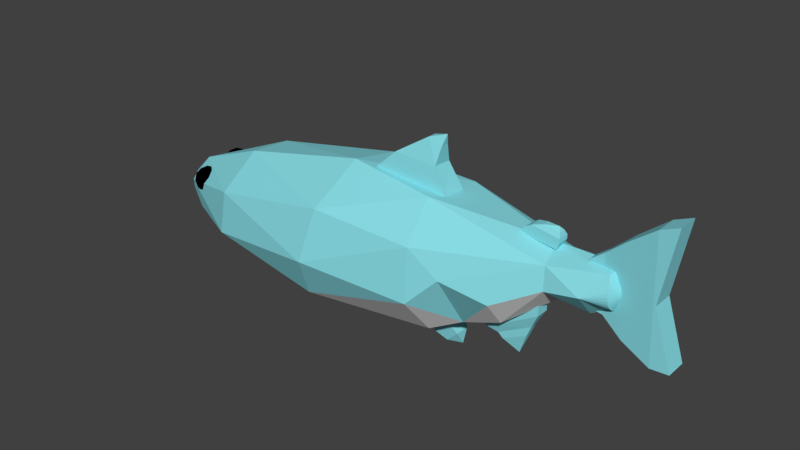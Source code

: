 # Source: fish.blend  (saved by Blender 2.79.0; exported with 4.5.12 LTS)
import bpy
from mathutils import Matrix  # noqa: F401  (used for matrix-valued properties, if any)

bpy.ops.wm.read_factory_settings(use_empty=True)
scene = bpy.context.scene
scene.name = 'Scene'

# ---- collections
col_collection_1 = bpy.data.collections.new('Collection 1'); scene.collection.children.link(col_collection_1)

# ---- materials (node trees are filled in below, after node groups)
mat_fish_mat = bpy.data.materials.new('fish mat')
mat_fish_mat.alpha_threshold = 0.0
mat_fish_mat.use_transparent_shadow = False
mat_fish_mat.diffuse_color = (0.255, 0.7325, 0.8, 1.0)
mat_fish_mat.roughness = 0.5
mat_bottom_fish_mat = bpy.data.materials.new('Bottom Fish mat')
mat_bottom_fish_mat.alpha_threshold = 0.0
mat_bottom_fish_mat.use_transparent_shadow = False
mat_bottom_fish_mat.roughness = 0.5
mat_fish_eyes_mat = bpy.data.materials.new('fish eyes mat')
mat_fish_eyes_mat.alpha_threshold = 0.0
mat_fish_eyes_mat.use_transparent_shadow = False
mat_fish_eyes_mat.diffuse_color = (0.0, 0.0, 0.0, 1.0)
mat_fish_eyes_mat.roughness = 0.5

# ---- material node trees

# ---- world
world_world = bpy.data.worlds.new('World'); scene.world = world_world
world_world.color = (0.05088, 0.05088, 0.05088)
world_world.use_sun_shadow = False
world_world.sun_shadow_jitter_overblur = 0.0
world_world.cycles.sampling_method = 'MANUAL'

# ---- meshes
me_cylinder = bpy.data.meshes.new('Cylinder')
me_cylinder.from_pydata([(-0.4234, 1.725, -0.7227), (2.011, 0.5339, -1.125), (1.959, -0.5487, -1.183), (0.4013, -1.815, -0.8108), (-0.7763, -1.482, -0.573), (-1.567, -0.3416, -0.3911), (-1.302, 0.9231, -0.4119), (1.097, 1.619, -0.9183), (1.402, -1.348, -1.039), (1.113, 1.244, -3.713), (1.681, 0.4216, -3.943), (1.583, -0.6646, -3.897), (0.7486, -1.361, -3.772), (-0.2692, -1.292, -3.615), (-1.033, -0.4117, -3.464), (-0.9111, 0.6883, -3.533), (-0.0718, 1.381, -3.651), (0.7468, 0.3264, -5.745), (0.8183, -0.003087, -5.794), (0.8008, -0.5782, -5.352), (0.1624, 0.599, -5.587), (0.347, 0.4336, -5.754), (0.429, 0.4254, -5.766), (0.5078, 0.4012, -5.778), (0.5805, 0.3619, -5.789), (0.6965, 0.2446, -5.807), (0.7354, 0.1711, -5.813), (0.7593, -0.07456, -5.816), (0.7354, -0.1543, -5.813), (0.6965, -0.2278, -5.807), (0.6442, -0.2923, -5.799), (0.5805, -0.3451, -5.789), (0.5078, -0.3844, -5.778), (0.429, -0.4086, -5.766), (0.347, -0.4168, -5.754), (0.1824, -0.5298, -5.617), (0.1134, -0.3451, -5.718), (0.0497, -0.2923, -5.709), (-0.002586, -0.2278, -5.701), (-0.04144, -0.1543, -5.695), (-0.307, -0.1204, -5.442), (-0.06536, 0.09135, -5.691), (-0.04144, 0.1711, -5.695), (-0.002586, 0.2446, -5.701), (0.0497, 0.3091, -5.709), (0.2649, 0.4254, -5.741), (0.315, 0.008393, -5.965), (0.315, 0.008393, -5.965), (0.315, 0.008393, -5.965), (0.315, 0.008393, -5.965), (0.315, 0.008393, -5.965), (0.315, 0.008393, -5.965), (0.315, 0.008393, -5.965), (0.315, 0.008393, -5.965), (0.315, 0.008393, -5.965), (0.315, 0.008393, -5.965), (0.315, 0.008393, -5.965), (0.315, 0.008393, -5.965), (0.315, 0.008393, -5.965), (0.315, 0.008393, -5.965), (0.315, 0.008393, -5.965), (0.315, 0.008393, -5.965), (0.315, 0.008393, -5.965), (0.315, 0.008393, -5.965), (0.315, 0.008393, -5.965), (0.315, 0.008393, -5.965), (0.315, 0.008393, -5.965), (0.315, 0.008393, -5.965), (0.315, 0.008393, -5.965), (0.315, 0.008393, -5.965), (0.315, 0.008393, -5.965), (0.315, 0.008393, -5.965), (0.315, 0.008393, -5.965), (0.315, 0.008393, -5.965), (0.315, 0.008393, -5.965), (0.315, 0.008393, -5.965), (0.315, 0.008393, -5.965), (0.315, 0.008393, -5.965), (1.693, 0.4828, 1.793), (1.584, -0.7258, 1.807), (0.6467, -1.51, 1.816), (-0.01406, 1.569, 1.818), (1.045, 1.236, 1.94), (1.262, -0.53, 2.545), (-0.006689, -1.3, 2.496), (-0.5804, -1.393, 1.824), (-1.338, -0.5612, 1.714), (-1.176, 0.8956, 1.804), (0.05224, 1.028, 3.591), (0.9899, 0.594, 3.428), (0.9753, -0.492, 3.446), (0.3383, -1.006, 3.486), (-0.05864, 0.5435, 4.46), (0.3186, 0.06658, 4.458), (-0.1171, -0.5797, 4.467), (-0.6451, -0.5149, 4.453), (-0.8576, 0.1242, 4.321), (-0.6233, 0.507, 4.45), (-0.2474, 0.6084, 5.203), (0.3326, -0.05129, 5.202), (-0.227, -0.5733, 5.225), (-0.3449, 0.4323, 5.742), (-0.2623, 0.4241, 5.742), (-0.1827, 0.4, 5.742), (-0.1095, 0.3608, 5.742), (-0.04522, 0.3081, 5.742), (-0.02644, 0.2831, 5.722), (0.04667, 0.1706, 5.742), (0.07079, 0.09109, 5.742), (0.07457, -0.07199, 5.721), (0.04667, -0.1538, 5.742), (0.007499, -0.2271, 5.742), (-0.04522, -0.2913, 5.742), (-0.1095, -0.3441, 5.742), (-0.1827, -0.3832, 5.742), (-0.2623, -0.4073, 5.742), (-0.3449, -0.4155, 5.742), (-0.4276, -0.4073, 5.742), (-0.5072, -0.3832, 5.742), (-0.5804, -0.3441, 5.742), (-0.6447, -0.2913, 5.742), (-0.7411, -0.2629, 5.677), (-0.7366, -0.1538, 5.742), (-0.7607, -0.0743, 5.742), (-0.8027, 0.1021, 5.702), (-0.7366, 0.1706, 5.742), (-0.6974, 0.2439, 5.742), (-0.7136, 0.2874, 5.7), (-0.5804, 0.3608, 5.742), (-0.5072, 0.4, 5.742), (-0.4276, 0.4241, 5.742), (-0.3428, 0.008393, 5.981), (-0.3428, 0.008393, 5.981), (-0.3428, 0.008393, 5.981), (-0.3428, 0.008393, 5.981), (-0.3428, 0.008393, 5.981), (-0.3428, 0.008393, 5.981), (-0.3428, 0.008393, 5.981), (-0.3428, 0.008393, 5.981), (-0.3428, 0.008393, 5.981), (-0.3428, 0.008393, 5.981), (-0.3428, 0.008393, 5.981), (-0.3428, 0.008393, 5.981), (-0.3428, 0.008393, 5.981), (-0.3428, 0.008393, 5.981), (-0.3428, 0.008393, 5.981), (-0.3428, 0.008393, 5.981), (-0.3428, 0.008393, 5.981), (-0.3428, 0.008393, 5.981), (-0.3428, 0.008393, 5.981), (-0.3428, 0.008393, 5.981), (-0.3428, 0.008393, 5.981), (-0.3428, 0.008393, 5.981), (-0.3428, 0.008393, 5.981), (-0.3428, 0.008393, 5.981), (-0.3428, 0.008393, 5.981), (-0.3428, 0.008393, 5.981), (-0.3428, 0.008393, 5.981), (-0.3428, 0.008393, 5.981), (-0.3428, 0.008393, 5.981), (-0.3428, 0.008393, 5.981), (-0.3428, 0.008393, 5.981), (-0.3428, 0.008393, 5.981), (-0.3526, 0.5739, -5.205), (-0.1802, 0.7459, -5.448), (-0.1686, 0.8522, -5.121), (-0.1615, 0.5739, -4.919), (-0.1686, 0.2956, -5.121), (-0.1802, 0.4019, -5.448), (0.1175, 0.8522, -5.312), (0.129, 0.7459, -4.985), (0.129, 0.4019, -4.985), (0.1175, 0.2956, -5.312), (0.1104, 0.5739, -5.514), (0.3014, 0.5739, -5.228), (-0.3019, 0.7375, -5.154), (-0.3087, 0.675, -5.346), (-0.2005, 0.8386, -5.296), (-0.2073, 0.5739, -5.489), (-0.3087, 0.4728, -5.346), (-0.2977, 0.5739, -5.035), (-0.1896, 0.7375, -4.985), (-0.3019, 0.4103, -5.154), (-0.1896, 0.4103, -4.985), (-0.2005, 0.3092, -5.296), (-0.03654, 0.675, -5.527), (-0.03654, 0.4728, -5.527), (-0.02558, 0.9011, -5.216), (-0.03235, 0.8386, -5.409), (-0.01462, 0.675, -4.905), (-0.01881, 0.8386, -5.024), (-0.01881, 0.3092, -5.024), (-0.01462, 0.4728, -4.905), (-0.03235, 0.3092, -5.409), (-0.02558, 0.2467, -5.216), (0.1384, 0.7375, -5.448), (0.1494, 0.8386, -5.137), (0.1561, 0.5739, -4.944), (0.1494, 0.3092, -5.137), (0.1384, 0.4103, -5.448), (0.2507, 0.7375, -5.279), (0.2465, 0.5739, -5.398), (0.2575, 0.675, -5.087), (0.2575, 0.4728, -5.087), (0.2507, 0.4103, -5.279), (-0.2884, -0.5225, -5.04), (-0.1159, -0.3505, -5.283), (-0.1044, -0.2442, -4.956), (-0.09731, -0.5225, -4.754), (-0.1044, -0.8009, -4.956), (-0.1159, -0.6945, -5.283), (0.1817, -0.2442, -5.147), (0.1932, -0.3505, -4.82), (0.1932, -0.6945, -4.82), (0.1817, -0.8009, -5.147), (0.1746, -0.5225, -5.349), (0.3656, -0.5225, -5.063), (-0.2377, -0.3589, -4.989), (-0.2444, -0.4214, -5.181), (-0.1363, -0.2578, -5.131), (-0.1431, -0.5225, -5.324), (-0.2444, -0.6236, -5.181), (-0.2335, -0.5225, -4.87), (-0.1254, -0.3589, -4.82), (-0.2377, -0.6861, -4.989), (-0.1254, -0.6861, -4.82), (-0.1363, -0.7872, -5.131), (0.02767, -0.4214, -5.363), (0.02767, -0.6236, -5.363), (0.03863, -0.1953, -5.052), (0.03186, -0.2578, -5.244), (0.04959, -0.4214, -4.741), (0.0454, -0.2578, -4.859), (0.0454, -0.7872, -4.859), (0.04959, -0.6236, -4.741), (0.03186, -0.7872, -5.244), (0.03863, -0.8497, -5.052), (0.2026, -0.3589, -5.283), (0.2136, -0.2578, -4.972), (0.2204, -0.5225, -4.779), (0.2136, -0.7872, -4.972), (0.2026, -0.6861, -5.283), (0.3149, -0.3589, -5.115), (0.3107, -0.5225, -5.233), (0.3217, -0.4214, -4.922), (0.3217, -0.6236, -4.922), (0.3149, -0.6861, -5.115), (-0.9544, -0.1199, 3.591), (-1.099, -0.1199, 3.73), (-0.9544, 0.154, 3.591), (-1.099, 0.154, 3.73), (-0.8098, -0.1199, 4.438), (-0.9624, -0.1199, 4.503), (-0.8098, 0.154, 4.438), (-0.9624, 0.154, 4.503), (-1.174, -0.1199, 3.871), (-1.174, 0.154, 3.871), (-1.051, -0.1199, 4.503), (-1.051, 0.154, 4.503), (-1.227, -0.06331, 4.102), (-1.227, 0.09737, 4.102), (-1.155, -0.06331, 4.473), (-1.155, 0.09737, 4.473), (-1.247, 0.01703, 4.411), (-1.247, 0.01703, 4.411), (-1.247, 0.01703, 4.411), (-1.247, 0.01703, 4.411), (1.373, 0.1089, 2.941), (1.264, 0.1089, 2.686), (1.373, -0.199, 2.941), (1.264, -0.199, 2.686), (0.7178, 0.1089, 4.133), (0.4968, 0.1089, 4.137), (0.7178, -0.199, 4.133), (0.4968, -0.199, 4.137), (1.478, 0.0311, 3.137), (1.478, -0.1212, 3.137), (1.069, 0.0311, 3.934), (1.069, -0.1212, 3.934), (1.581, 0.0311, 3.247), (1.581, -0.1212, 3.247), (1.319, 0.0311, 3.826), (1.319, -0.1212, 3.826), (1.813, -0.04504, 3.615), (1.813, -0.04504, 3.615), (1.813, -0.04504, 3.615), (1.813, -0.04504, 3.615), (1.958, -0.2496, 1.637), (1.619, -0.2496, 1.248), (1.958, 0.2664, 1.637), (1.619, 0.2664, 1.248), (1.681, -0.2496, 1.997), (1.458, -0.2496, 1.799), (1.681, 0.2664, 1.997), (1.458, 0.2664, 1.799), (2.116, -0.1685, 1.849), (2.116, 0.1853, 1.849), (1.877, -0.1685, 2.122), (1.877, 0.1853, 2.122), (2.173, 0.008392, 2.14), (2.173, 0.008392, 2.14), (2.173, 0.008392, 2.14), (2.173, 0.008392, 2.14), (-1.34, -0.2928, -0.05178), (-1.934, -0.2284, 0.616), (-1.515, 0.3103, 0.07011), (-1.227, -0.2928, 1.932), (-1.227, 0.3096, 1.932), (-1.824, 0.2424, 1.627), (-1.853, -0.2214, 1.627), (-2.389, -0.0881, 1.383), (-2.389, 0.1049, 1.383), (-2.248, -0.0881, 1.703), (-2.248, 0.1049, 1.703), (-2.501, 0.008393, 1.78), (-2.501, 0.008393, 1.78), (-2.501, 0.008393, 1.78), (-2.501, 0.008393, 1.78), (0.1933, -0.1029, 5.179), (-0.8367, -0.1029, 5.153), (0.1933, 0.1197, 5.179), (-0.8367, 0.1197, 5.153), (0.235, -0.1029, 5.479), (-1.064, -0.1029, 5.473), (0.235, 0.1197, 5.479), (-1.064, 0.1197, 5.473), (0.608, -0.1672, 5.941), (-1.442, -0.1672, 5.931), (0.608, 0.184, 5.941), (-1.442, 0.184, 5.931), (0.9236, -0.245, 6.581), (-1.898, -0.245, 6.563), (0.9236, 0.2617, 6.581), (-1.898, 0.2617, 6.563), (0.9142, -0.245, 6.998), (-2.053, -0.245, 6.974), (0.9142, 0.2617, 6.998), (-2.053, 0.2617, 6.974), (-0.3199, -0.1029, 5.166), (-0.3199, 0.1197, 5.166), (-0.4123, 0.1197, 5.476), (-0.4123, -0.1029, 5.476), (-0.4132, 0.184, 5.936), (-0.4132, -0.1672, 5.936), (-0.4146, 0.2617, 6.57), (-0.4146, -0.245, 6.57), (-0.3953, 0.2617, 6.621), (-0.3953, -0.245, 6.621)], [], [(3, 4, 13), (16, 0, 7, 9), (15, 40, 14), (2, 11, 10), (6, 15, 5), (8, 12, 11), (0, 15, 6), (2, 10, 9), (9, 20, 16), (16, 20, 15), (12, 35, 19), (10, 17, 9), (13, 40, 35), (11, 19, 18), (24, 50, 49), (19, 33, 32), (18, 26, 17), (40, 38, 37), (40, 39, 38), (19, 29, 28), (19, 30, 29), (19, 31, 30), (19, 32, 31), (20, 77, 76), (35, 64, 63), (17, 51, 50), (45, 46, 77), (35, 65, 64), (25, 52, 51), (36, 66, 65), (26, 53, 52), (37, 67, 66), (18, 54, 53), (38, 68, 67), (18, 55, 54), (39, 69, 68), (27, 56, 55), (40, 70, 69), (28, 57, 56), (40, 71, 70), (29, 58, 57), (41, 72, 71), (30, 59, 58), (42, 73, 72), (31, 60, 59), (21, 47, 46), (43, 74, 73), (32, 61, 60), (22, 48, 47), (44, 75, 74), (33, 62, 61), (23, 49, 48), (20, 76, 75), (34, 63, 62), (5, 87, 6), (3, 85, 4), (8, 80, 3), (0, 81, 7), (5, 86, 87), (2, 79, 8), (4, 86, 5), (80, 83, 84), (87, 97, 81), (84, 95, 85), (82, 89, 83), (85, 95, 86), (83, 89, 90), (86, 95, 96), (83, 91, 84), (90, 93, 94), (88, 92, 89), (97, 98, 92), (94, 100, 95), (95, 121, 96), (93, 99, 94), (98, 106, 99), (99, 109, 100), (108, 137, 138), (98, 130, 101), (121, 122, 123), (127, 128, 98), (100, 115, 116), (131, 162, 161, 160, 159, 158, 157, 156, 155, 154, 153, 152, 151, 150, 149, 148, 147, 146, 145, 144, 143, 142, 141, 140, 139, 138, 137, 136, 135, 134, 133, 132), (121, 151, 152), (109, 138, 139), (122, 152, 153), (109, 139, 140), (123, 153, 154), (110, 140, 141), (124, 154, 155), (111, 141, 142), (124, 155, 156), (112, 142, 143), (125, 156, 157), (113, 143, 144), (126, 157, 158), (114, 144, 145), (102, 131, 132), (127, 158, 159), (115, 145, 146), (103, 132, 133), (128, 159, 160), (116, 146, 147), (104, 133, 134), (129, 160, 161), (117, 147, 148), (105, 134, 135), (130, 161, 162), (118, 148, 149), (101, 162, 131), (119, 149, 150), (107, 136, 137), (120, 150, 151), (1, 9, 7), (1, 2, 9), (2, 8, 11), (5, 15, 14), (8, 3, 12), (14, 13, 4, 5), (0, 16, 15), (3, 13, 12), (34, 33, 19, 35), (20, 22, 21), (11, 12, 19), (15, 20, 40), (9, 17, 20), (12, 13, 35), (10, 18, 17), (13, 14, 40), (10, 11, 18), (24, 17, 50), (20, 44, 43), (20, 23, 22), (23, 20, 17, 24), (37, 36, 35, 40), (20, 21, 45), (17, 26, 25), (28, 27, 18, 19), (42, 40, 20, 43), (40, 42, 41), (65, 66, 67, 68, 69, 70, 71, 72, 73, 74, 75, 76, 77, 46, 47, 48, 49, 50, 51, 52, 53, 54, 55, 56, 57, 58, 59, 60, 61, 62, 63, 64), (79, 2, 1, 78), (20, 45, 77), (17, 25, 51), (45, 21, 46), (35, 36, 65), (25, 26, 52), (36, 37, 66), (26, 18, 53), (37, 38, 67), (38, 39, 68), (18, 27, 55), (39, 40, 69), (27, 28, 56), (28, 29, 57), (40, 41, 71), (29, 30, 58), (41, 42, 72), (30, 31, 59), (42, 43, 73), (31, 32, 60), (21, 22, 47), (43, 44, 74), (32, 33, 61), (22, 23, 48), (44, 20, 75), (33, 34, 62), (23, 24, 49), (34, 35, 63), (3, 80, 85), (8, 79, 80), (78, 1, 7, 82), (88, 89, 82, 81), (7, 81, 82), (4, 85, 86), (0, 6, 87), (0, 87, 81), (80, 79, 83), (85, 80, 84), (78, 82, 83), (79, 78, 83), (86, 96, 87), (84, 91, 95), (81, 97, 88), (83, 90, 91), (87, 96, 97), (124, 127, 97, 96), (90, 89, 93), (91, 90, 94), (95, 91, 94), (89, 92, 93), (88, 97, 92), (94, 99, 100), (98, 99, 93, 92), (97, 127, 98), (118, 121, 100, 117), (95, 100, 121), (96, 121, 124), (106, 104, 105), (99, 106, 109), (108, 107, 137), (98, 129, 130), (107, 108, 109, 106), (121, 118, 119), (121, 119, 120), (112, 100, 109, 111), (124, 121, 123), (109, 110, 111), (126, 127, 124, 125), (100, 112, 113), (104, 106, 98, 103), (100, 113, 114), (98, 101, 102), (100, 114, 115), (98, 102, 103), (98, 128, 129), (100, 116, 117), (135, 136, 106, 105), (121, 120, 151), (109, 108, 138), (122, 121, 152), (123, 122, 153), (110, 109, 140), (124, 123, 154), (111, 110, 141), (112, 111, 142), (125, 124, 156), (113, 112, 143), (126, 125, 157), (114, 113, 144), (102, 101, 131), (127, 126, 158), (115, 114, 145), (103, 102, 132), (128, 127, 159), (116, 115, 146), (104, 103, 133), (129, 128, 160), (117, 116, 147), (105, 104, 134), (130, 129, 161), (118, 117, 148), (101, 130, 162), (119, 118, 149), (107, 106, 136), (120, 119, 150), (163, 175, 176), (164, 178, 176), (163, 180, 175), (163, 182, 180), (163, 179, 182), (164, 185, 178), (165, 187, 177), (166, 189, 181), (167, 191, 183), (168, 193, 184), (164, 188, 185), (165, 190, 187), (166, 192, 189), (167, 194, 191), (168, 186, 193), (169, 200, 195), (170, 202, 196), (171, 203, 197), (172, 204, 198), (173, 201, 199), (201, 174, 204), (201, 204, 199), (199, 204, 172), (204, 174, 203), (204, 203, 198), (198, 203, 171), (203, 174, 202), (203, 202, 197), (197, 202, 170), (202, 174, 200), (202, 200, 196), (196, 200, 169), (200, 174, 201), (200, 201, 195), (195, 201, 173), (186, 173, 199), (186, 199, 193), (193, 199, 172), (194, 172, 198), (194, 198, 191), (191, 198, 171), (192, 171, 197), (192, 197, 189), (189, 197, 170), (190, 170, 196), (190, 196, 187), (187, 196, 169), (188, 169, 195), (188, 195, 185), (185, 195, 173), (193, 172, 194), (193, 194, 184), (184, 194, 167), (191, 171, 192), (191, 192, 183), (183, 192, 166), (189, 170, 190), (189, 190, 181), (181, 190, 165), (187, 169, 188), (187, 188, 177), (177, 188, 164), (185, 173, 186), (185, 186, 178), (178, 186, 168), (179, 168, 184), (179, 184, 182), (182, 184, 167), (182, 167, 183), (182, 183, 180), (180, 183, 166), (180, 166, 181), (180, 181, 175), (175, 181, 165), (178, 168, 179), (178, 179, 176), (176, 179, 163), (175, 165, 177), (175, 177, 176), (176, 177, 164), (205, 217, 218), (206, 220, 218), (205, 222, 217), (205, 224, 222), (205, 221, 224), (206, 227, 220), (207, 229, 219), (208, 231, 223), (209, 233, 225), (210, 235, 226), (206, 230, 227), (207, 232, 229), (208, 234, 231), (209, 236, 233), (210, 228, 235), (211, 242, 237), (212, 244, 238), (213, 245, 239), (214, 246, 240), (215, 243, 241), (243, 216, 246), (243, 246, 241), (241, 246, 214), (246, 216, 245), (246, 245, 240), (240, 245, 213), (245, 216, 244), (245, 244, 239), (239, 244, 212), (244, 216, 242), (244, 242, 238), (238, 242, 211), (242, 216, 243), (242, 243, 237), (237, 243, 215), (228, 215, 241), (228, 241, 235), (235, 241, 214), (236, 214, 240), (236, 240, 233), (233, 240, 213), (234, 213, 239), (234, 239, 231), (231, 239, 212), (232, 212, 238), (232, 238, 229), (229, 238, 211), (230, 211, 237), (230, 237, 227), (227, 237, 215), (235, 214, 236), (235, 236, 226), (226, 236, 209), (233, 213, 234), (233, 234, 225), (225, 234, 208), (231, 212, 232), (231, 232, 223), (223, 232, 207), (229, 211, 230), (229, 230, 219), (219, 230, 206), (227, 215, 228), (227, 228, 220), (220, 228, 210), (221, 210, 226), (221, 226, 224), (224, 226, 209), (224, 209, 225), (224, 225, 222), (222, 225, 208), (222, 208, 223), (222, 223, 217), (217, 223, 207), (220, 210, 221), (220, 221, 218), (218, 221, 205), (217, 207, 219), (217, 219, 218), (218, 219, 206), (247, 248, 250, 249), (249, 250, 254, 253), (253, 254, 252, 251), (251, 252, 248, 247), (249, 253, 251, 247), (254, 250, 256, 258), (257, 258, 262, 261), (252, 254, 258, 257), (250, 248, 255, 256), (248, 252, 257, 255), (259, 261, 265, 263), (256, 255, 259, 260), (255, 257, 261, 259), (258, 256, 260, 262), (266, 264, 263, 265), (262, 260, 264, 266), (261, 262, 266, 265), (260, 259, 263, 264), (267, 268, 270, 269), (269, 270, 274, 273), (273, 274, 272, 271), (271, 272, 268, 267), (271, 267, 275, 277), (274, 270, 268, 272), (278, 277, 281, 282), (269, 273, 278, 276), (267, 269, 276, 275), (273, 271, 277, 278), (281, 279, 283, 285), (275, 276, 280, 279), (277, 275, 279, 281), (276, 278, 282, 280), (284, 286, 285, 283), (280, 282, 286, 284), (282, 281, 285, 286), (279, 280, 284, 283), (287, 288, 290, 289), (289, 290, 294, 293), (293, 294, 292, 291), (291, 292, 288, 287), (291, 287, 295, 297), (294, 290, 288, 292), (298, 297, 301, 302), (289, 293, 298, 296), (287, 289, 296, 295), (293, 291, 297, 298), (300, 302, 301, 299), (295, 296, 300, 299), (297, 295, 299, 301), (296, 298, 302, 300), (304, 305, 303), (312, 317, 316), (317, 314, 316), (311, 314, 315), (310, 316, 314), (313, 315, 317), (305, 308, 307), (304, 303, 306, 309), (303, 305, 307, 306), (310, 304, 309, 312), (306, 307, 308, 309), (311, 313, 308, 305), (312, 313, 317), (312, 309, 308, 313), (311, 305, 304, 310), (317, 315, 314), (311, 310, 314), (310, 312, 316), (313, 311, 315), (338, 319, 321, 339), (339, 321, 325, 340), (325, 323, 327, 329), (341, 323, 319, 338), (320, 324, 322, 318), (325, 321, 319, 323), (329, 327, 331, 333), (340, 325, 329, 342), (341, 322, 326, 343), (322, 324, 328, 326), (345, 330, 334, 347), (342, 329, 333, 344), (343, 326, 330, 345), (326, 328, 332, 330), (346, 337, 335, 347), (330, 332, 336, 334), (333, 331, 335, 337), (344, 333, 337, 346), (332, 344, 346, 336), (336, 346, 347, 334), (327, 343, 345, 331), (328, 342, 344, 332), (331, 345, 347, 335), (323, 341, 343, 327), (324, 340, 342, 328), (322, 341, 338, 318), (320, 339, 340, 324), (318, 338, 339, 320)])
me_cylinder.polygons.foreach_set('material_index', [0, 0, 0, 1, 0, 1, 0, 1, 0, 0, 0, 0, 0, 0, 0, 0, 0, 0, 0, 0, 0, 0, 0, 0, 0, 0, 0, 0, 0, 0, 0, 0, 0, 0, 0, 0, 0, 0, 0, 0, 0, 0, 0, 0, 0, 0, 0, 0, 0, 0, 0, 0, 0, 0, 0, 0, 0, 0, 0, 1, 0, 0, 0, 0, 1, 0, 1, 0, 0, 1, 0, 0, 0, 0, 1, 0, 0, 0, 0, 0, 0, 0, 0, 0, 0, 0, 0, 0, 0, 0, 0, 0, 0, 0, 0, 0, 0, 0, 0, 0, 0, 0, 0, 0, 0, 0, 0, 0, 0, 0, 0, 0, 0, 1, 1, 1, 0, 0, 0, 0, 0, 0, 0, 1, 0, 0, 0, 0, 0, 0, 0, 0, 0, 0, 0, 0, 0, 0, 0, 0, 0, 1, 0, 0, 0, 0, 0, 0, 0, 0, 0, 0, 0, 0, 0, 0, 0, 0, 0, 0, 0, 0, 0, 0, 0, 0, 0, 0, 0, 0, 1, 1, 0, 0, 0, 0, 0, 1, 0, 1, 1, 0, 0, 0, 1, 0, 0, 1, 1, 0, 1, 0, 0, 0, 0, 0, 0, 0, 0, 0, 0, 0, 0, 0, 0, 0, 0, 0, 0, 0, 0, 0, 0, 0, 0, 0, 0, 0, 0, 0, 0, 0, 0, 0, 0, 0, 0, 0, 0, 0, 0, 0, 0, 0, 0, 0, 0, 0, 0, 0, 0, 0, 0, 0, 0, 0, 2, 2, 2, 2, 2, 2, 2, 2, 2, 2, 2, 2, 2, 2, 2, 2, 2, 2, 2, 2, 2, 2, 2, 2, 2, 2, 2, 2, 2, 2, 2, 2, 2, 2, 2, 2, 2, 2, 2, 2, 2, 2, 2, 2, 2, 2, 2, 2, 2, 2, 2, 2, 2, 2, 2, 2, 2, 2, 2, 2, 2, 2, 2, 2, 2, 2, 2, 2, 2, 2, 2, 2, 2, 2, 2, 2, 2, 2, 2, 2, 2, 2, 2, 2, 2, 2, 2, 2, 2, 2, 2, 2, 2, 2, 2, 2, 2, 2, 2, 2, 2, 2, 2, 2, 2, 2, 2, 2, 2, 2, 2, 2, 2, 2, 2, 2, 2, 2, 2, 2, 2, 2, 2, 2, 2, 2, 2, 2, 2, 2, 2, 2, 2, 2, 2, 2, 2, 2, 2, 2, 2, 2, 2, 2, 2, 2, 2, 2, 2, 2, 2, 2, 2, 2, 2, 2, 2, 2, 2, 2, 0, 0, 0, 0, 0, 0, 0, 0, 0, 0, 0, 0, 0, 0, 0, 0, 0, 0, 0, 0, 0, 0, 0, 0, 0, 0, 0, 0, 0, 0, 0, 0, 0, 0, 0, 0, 0, 0, 0, 0, 0, 0, 0, 0, 0, 0, 0, 0, 0, 0, 0, 0, 0, 0, 0, 0, 0, 0, 0, 0, 0, 0, 0, 0, 0, 0, 0, 0, 0, 0, 0, 0, 0, 0, 0, 0, 0, 0, 0, 0, 0, 0, 0, 0, 0, 0, 0, 0, 0, 0, 0, 0, 0, 0, 0, 0, 0])
me_cylinder.materials.append(mat_fish_mat)
me_cylinder.materials.append(mat_bottom_fish_mat)
me_cylinder.materials.append(mat_fish_eyes_mat)
me_cylinder.use_remesh_preserve_volume = False
me_cylinder.use_remesh_preserve_attributes = False
me_cylinder.use_mirror_vertex_groups = False
me_cylinder.update()

# ---- objects
ob_cylinder = bpy.data.objects.new('Cylinder', me_cylinder)

# ---- transforms, parenting, visibility, modifiers, constraints
ob_cylinder.location = (-0.05098, -0.003886, -0.1376)
ob_cylinder.rotation_euler = (3.681e-06, 1.536, 3.813e-06)
ob_cylinder.scale = (0.463, 0.463, 0.463)
ob_cylinder.lineart.crease_threshold = 0.0

# ---- collection membership
col_collection_1.objects.link(ob_cylinder)

# ---- scene / render settings (as saved in the file)
scene.frame_start = 1; scene.frame_end = 250; scene.frame_set(1)
scene.render.engine = 'BLENDER_EEVEE_NEXT'
scene.render.resolution_percentage = 50
scene.render.dither_intensity = 0.0
scene.cycles.use_denoising = False
scene.cycles.samples = 128
scene.cycles.sampling_pattern = 'TABULATED_SOBOL'
scene.cycles.use_adaptive_sampling = False
scene.cycles.use_light_tree = False
scene.cycles.blur_glossy = 0.0
scene.cycles.sample_clamp_indirect = 0.0
scene.view_settings.view_transform = 'Standard'
bpy.context.view_layer.update()

# ---- added for rendering (the .blend has no active camera and no usable light): camera, sun
cam_auto = bpy.data.cameras.new('AutoCamera')
cam_auto.lens = 50.0
cam_auto.sensor_width = 36.0
cam_auto.clip_end = 1000.0
ob_auto_camera = bpy.data.objects.new('AutoCamera', cam_auto)
scene.collection.objects.link(ob_auto_camera)
ob_auto_camera.location = (6.40707, -7.49079, 4.92395)
ob_auto_camera.rotation_euler = (1.09748, -7.21219e-08, 0.694738)
scene.camera = ob_auto_camera
light_auto_sun = bpy.data.lights.new('AutoSun', 'SUN')
light_auto_sun.energy = 3.0
light_auto_sun.angle = 0.0523599
ob_auto_sun = bpy.data.objects.new('AutoSun', light_auto_sun)
scene.collection.objects.link(ob_auto_sun)
ob_auto_sun.rotation_euler = (0.872665, 0.174533, 0.523599)
bpy.context.view_layer.update()
